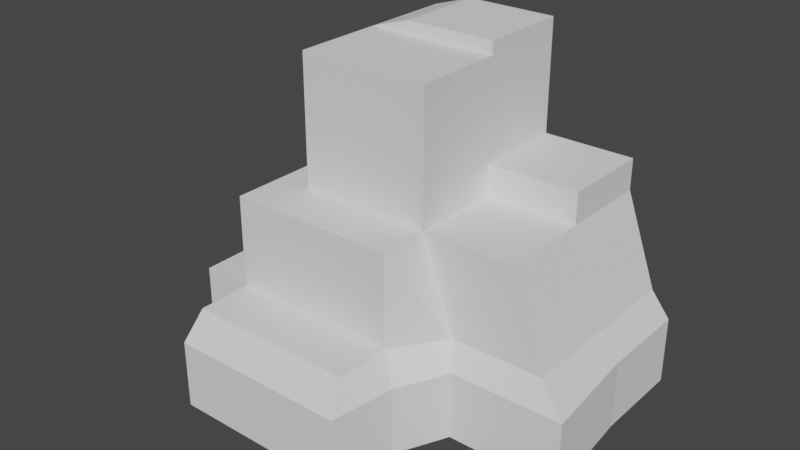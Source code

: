 # Source: Crystal.blend  (saved by Blender 3.1.7; exported with 4.5.12 LTS)
import bpy
from mathutils import Matrix  # noqa: F401  (used for matrix-valued properties, if any)

bpy.ops.wm.read_factory_settings(use_empty=True)
scene = bpy.context.scene
scene.name = 'Scene'

# ---- collections
col_collection = bpy.data.collections.new('Collection'); scene.collection.children.link(col_collection)

# ---- world
world_world = bpy.data.worlds.new('World'); scene.world = world_world
world_world.use_nodes = True; world_world.node_tree.nodes.clear()
_N = world_world.node_tree.nodes; _L = world_world.node_tree.links
n0 = _N.new('ShaderNodeOutputWorld'); n0.name = 'World Output'; n0.location = (300, 300)
n1 = _N.new('ShaderNodeBackground'); n1.name = 'Background'; n1.location = (10, 300)
n1.inputs[0].default_value = (0.05088, 0.05088, 0.05088, 1.0)
_L.new(n1.outputs[0], n0.inputs[0])
n0.is_active_output = True
world_world.color = (0.05088, 0.05088, 0.05088)
world_world.use_sun_shadow = False
world_world.sun_shadow_jitter_overblur = 0.0

# ---- meshes
me_cube_001 = bpy.data.meshes.new('Cube.001')
me_cube_001.from_pydata([(-1.0, -1.0, -1.0), (-1.444, -1.0, 1.0), (-1.0, 1.0, -1.0), (-1.444, 1.0, 1.0), (1.679, -1.146, -1.0), (1.0, -1.0, 1.0), (1.573, 1.0, -1.0), (1.0, 1.0, 1.0), (-1.0, 0.0, -1.0), (-1.444, 0.0, 1.0), (1.573, 0.0, -1.0), (1.0, 0.0, 1.0), (0.0, 1.0, -1.0), (0.0, 1.0, 1.0), (0.4692, -1.146, -1.0), (0.0, -1.0, 1.0), (0.0, 0.0, 1.0), (0.0, 0.0, -1.0), (-1.444, 0.0, 2.417), (-1.444, 1.0, 2.417), (0.0, -1.0, 2.417), (-1.444, -1.0, 2.417), (0.0, 1.0, 2.417), (0.0, 0.0, 2.417), (-1.0, 0.0, 2.558), (-1.0, 1.0, 2.558), (0.0, 1.0, 2.558), (0.0, 0.0, 2.558), (0.0, 1.0, 1.338), (1.0, 1.0, 1.338), (1.0, 0.0, 1.338), (0.0, 0.0, 1.338), (-1.835, 0.0, -1.0), (-1.835, -1.0, -1.0), (-1.835, -1.0, 1.0), (-1.835, 0.0, 1.0), (-1.835, 1.0, 1.0), (-1.835, 1.0, -1.0), (-1.0, -1.55, -1.0), (-1.0, -1.55, 1.0), (0.0, -1.55, 1.0), (0.212, -1.696, -1.0), (-1.835, -1.55, -1.0), (-1.835, -1.55, 1.0), (-1.0, 1.0, 0.0), (1.363, 1.0, 0.0), (1.363, -1.0, 0.0), (1.363, 0.0, 0.0), (0.3634, -1.0, 0.0), (0.0, 1.0, 0.0), (-1.835, -1.0, 0.0), (-1.835, 1.0, 0.0), (-1.835, 0.0, 0.0), (-1.0, -1.55, 0.0), (0.0, -1.55, 0.0), (-1.835, -1.55, 0.0), (-1.0, -2.39, -1.0), (0.1062, -2.39, -1.0), (0.0, -2.128, 0.0), (-1.835, -2.39, -1.0), (-1.0, -2.128, 0.0), (-1.835, -2.128, 0.0), (-2.726, 0.0, -1.0), (-2.726, -1.0, -1.0), (-2.393, 1.0, 0.0), (-2.726, 1.0, -1.0), (-2.393, 0.0, 0.0), (-2.393, -1.55, -1.0), (-2.393, -1.0, 0.0), (-2.393, -1.55, 0.0), (-1.0, 1.0, -0.2659), (1.573, 1.0, -0.2659), (1.679, -1.146, -0.2659), (1.573, 0.0, -0.2659), (0.4692, -1.146, -0.2659), (0.0, 1.0, -0.2659), (-1.835, 1.0, -0.2659), (0.212, -1.696, -0.2659), (-1.835, -1.55, -0.2659), (0.1062, -2.39, -0.2659), (-1.0, -2.39, -0.2659), (-1.835, -2.39, -0.2659), (-2.726, 1.0, -0.2659), (-2.726, 0.0, -0.2659), (-2.726, -1.0, -0.2659), (-2.393, -1.55, -0.2659)], [], [(2, 8, 32, 37), (49, 13, 7, 45), (47, 11, 5, 46), (48, 15, 40, 54), (17, 10, 4, 14), (13, 3, 19, 22), (16, 13, 22, 23), (12, 6, 10, 17), (45, 7, 11, 47), (70, 2, 37, 76), (2, 12, 17, 8), (7, 13, 28, 29), (11, 16, 15, 5), (8, 17, 14, 0), (46, 5, 15, 48), (44, 3, 13, 49), (23, 18, 21, 20), (18, 23, 27, 24), (15, 16, 23, 20), (3, 9, 18, 19), (9, 1, 21, 18), (1, 15, 20, 21), (26, 25, 24, 27), (19, 18, 24, 25), (23, 22, 26, 27), (22, 19, 25, 26), (29, 28, 31, 30), (16, 11, 30, 31), (13, 16, 31, 28), (11, 7, 29, 30), (52, 35, 36, 51), (50, 34, 35, 52), (1, 34, 43, 39), (1, 9, 35, 34), (9, 3, 36, 35), (8, 0, 33, 32), (54, 40, 39, 53), (53, 39, 43, 55), (78, 55, 69, 85), (33, 0, 38, 42), (15, 1, 39, 40), (0, 14, 41, 38), (34, 50, 55, 43), (42, 38, 56, 59), (78, 42, 59, 81), (37, 32, 62, 65), (50, 52, 66, 68), (70, 44, 49, 75), (72, 46, 48, 74), (3, 44, 51, 36), (71, 45, 47, 73), (74, 48, 54, 77), (73, 47, 46, 72), (75, 49, 45, 71), (80, 60, 61, 81), (79, 58, 60, 80), (54, 53, 60, 58), (38, 41, 57, 56), (53, 55, 61, 60), (77, 54, 58, 79), (84, 63, 67, 85), (84, 68, 66, 83), (83, 66, 64, 82), (32, 33, 63, 62), (33, 42, 67, 63), (52, 51, 64, 66), (55, 50, 68, 69), (76, 37, 65, 82), (51, 76, 82, 64), (62, 83, 82, 65), (63, 84, 83, 62), (68, 84, 85, 69), (41, 77, 79, 57), (57, 79, 80, 56), (56, 80, 81, 59), (12, 75, 71, 6), (10, 73, 72, 4), (14, 74, 77, 41), (6, 71, 73, 10), (4, 72, 74, 14), (2, 70, 75, 12), (55, 78, 81, 61), (42, 78, 85, 67), (44, 70, 76, 51)])
_uv = me_cube_001.uv_layers.new(name='UVMap')
_uv.uv.foreach_set('vector', [0.125, 0.5, 0.125, 0.625, 0.125, 0.625, 0.125, 0.5, 0.5, 0.375, 0.625, 0.375, 0.625, 0.5, 0.5, 0.5, 0.5, 0.625, 0.625, 0.625, 0.625, 0.75, 0.5, 0.75, 0.5, 0.875, 0.625, 0.875, 0.625, 0.875, 0.5, 0.875, 0.25, 0.625, 0.375, 0.625, 0.375, 0.75, 0.25, 0.75, 0.625, 0.375, 0.625, 0.25, 0.625, 0.25, 0.625, 0.375, 0.75, 0.625, 0.75, 0.5, 0.75, 0.5, 0.75, 0.625, 0.25, 0.5, 0.375, 0.5, 0.375, 0.625, 0.25, 0.625, 0.5, 0.5, 0.625, 0.5, 0.625, 0.625, 0.5, 0.625, 0.4668, 0.25, 0.375, 0.25, 0.375, 0.25, 0.4668, 0.25, 0.125, 0.5, 0.25, 0.5, 0.25, 0.625, 0.125, 0.625, 0.625, 0.5, 0.625, 0.375, 0.625, 0.375, 0.625, 0.5, 0.625, 0.625, 0.75, 0.625, 0.75, 0.75, 0.625, 0.75, 0.125, 0.625, 0.25, 0.625, 0.25, 0.75, 0.125, 0.75, 0.5, 0.75, 0.625, 0.75, 0.625, 0.875, 0.5, 0.875, 0.5, 0.25, 0.625, 0.25, 0.625, 0.375, 0.5, 0.375, 0.75, 0.625, 0.875, 0.625, 0.875, 0.75, 0.75, 0.75, 0.875, 0.625, 0.75, 0.625, 0.75, 0.625, 0.875, 0.625, 0.75, 0.75, 0.75, 0.625, 0.75, 0.625, 0.75, 0.75, 0.625, 0.25, 0.625, 0.125, 0.625, 0.125, 0.625, 0.25, 0.625, 0.125, 0.625, 0.0, 0.625, 0.0, 0.625, 0.125, 0.625, 1.0, 0.625, 0.875, 0.625, 0.875, 0.625, 1.0, 0.75, 0.5, 0.875, 0.5, 0.875, 0.625, 0.75, 0.625, 0.625, 0.25, 0.625, 0.125, 0.625, 0.125, 0.625, 0.25, 0.75, 0.625, 0.75, 0.5, 0.75, 0.5, 0.75, 0.625, 0.625, 0.375, 0.625, 0.25, 0.625, 0.25, 0.625, 0.375, 0.625, 0.5, 0.75, 0.5, 0.75, 0.625, 0.625, 0.625, 0.75, 0.625, 0.625, 0.625, 0.625, 0.625, 0.75, 0.625, 0.75, 0.5, 0.75, 0.625, 0.75, 0.625, 0.75, 0.5, 0.625, 0.625, 0.625, 0.5, 0.625, 0.5, 0.625, 0.625, 0.5, 0.125, 0.625, 0.125, 0.625, 0.25, 0.5, 0.25, 0.5, 0.0, 0.625, 0.0, 0.625, 0.125, 0.5, 0.125, 0.625, 0.0, 0.625, 0.0, 0.625, 0.0, 0.625, 0.0, 0.625, 0.0, 0.625, 0.125, 0.625, 0.125, 0.625, 0.0, 0.625, 0.125, 0.625, 0.25, 0.625, 0.25, 0.625, 0.125, 0.125, 0.625, 0.125, 0.75, 0.125, 0.75, 0.125, 0.625, 0.5, 0.875, 0.625, 0.875, 0.625, 1.0, 0.5, 1.0, 0.5, 1.0, 0.625, 1.0, 0.625, 1.0, 0.5, 1.0, 0.4668, 0.0, 0.5, 0.0, 0.5, 0.0, 0.4668, 0.0, 0.125, 0.75, 0.125, 0.75, 0.125, 0.75, 0.125, 0.75, 0.625, 0.875, 0.625, 1.0, 0.625, 1.0, 0.625, 0.875, 0.125, 0.75, 0.25, 0.75, 0.25, 0.75, 0.125, 0.75, 0.625, 0.0, 0.5, 0.0, 0.5, 0.0, 0.625, 0.0, 0.125, 0.75, 0.125, 0.75, 0.125, 0.75, 0.125, 0.75, 0.4668, 0.0, 0.375, 0.0, 0.375, 0.0, 0.4668, 0.0, 0.125, 0.5, 0.125, 0.625, 0.125, 0.625, 0.125, 0.5, 0.5, 0.0, 0.5, 0.125, 0.5, 0.125, 0.5, 0.0, 0.4668, 0.25, 0.5, 0.25, 0.5, 0.375, 0.4668, 0.375, 0.4668, 0.75, 0.5, 0.75, 0.5, 0.875, 0.4668, 0.875, 0.625, 0.25, 0.5, 0.25, 0.5, 0.25, 0.625, 0.25, 0.4668, 0.5, 0.5, 0.5, 0.5, 0.625, 0.4668, 0.625, 0.4668, 0.875, 0.5, 0.875, 0.5, 0.875, 0.4668, 0.875, 0.4668, 0.625, 0.5, 0.625, 0.5, 0.75, 0.4668, 0.75, 0.4668, 0.375, 0.5, 0.375, 0.5, 0.5, 0.4668, 0.5, 0.4668, 1.0, 0.5, 1.0, 0.5, 1.0, 0.4668, 1.0, 0.4668, 0.875, 0.5, 0.875, 0.5, 1.0, 0.4668, 1.0, 0.5, 0.875, 0.5, 1.0, 0.5, 1.0, 0.5, 0.875, 0.125, 0.75, 0.25, 0.75, 0.25, 0.75, 0.125, 0.75, 0.5, 1.0, 0.5, 1.0, 0.5, 1.0, 0.5, 1.0, 0.4668, 0.875, 0.5, 0.875, 0.5, 0.875, 0.4668, 0.875, 0.4668, 0.0, 0.375, 0.0, 0.375, 0.0, 0.4668, 0.0, 0.4668, 0.0, 0.5, 0.0, 0.5, 0.125, 0.4668, 0.125, 0.4668, 0.125, 0.5, 0.125, 0.5, 0.25, 0.4668, 0.25, 0.125, 0.625, 0.125, 0.75, 0.125, 0.75, 0.125, 0.625, 0.125, 0.75, 0.125, 0.75, 0.125, 0.75, 0.125, 0.75, 0.5, 0.125, 0.5, 0.25, 0.5, 0.25, 0.5, 0.125, 0.5, 0.0, 0.5, 0.0, 0.5, 0.0, 0.5, 0.0, 0.4668, 0.25, 0.375, 0.25, 0.375, 0.25, 0.4668, 0.25, 0.5, 0.25, 0.4668, 0.25, 0.4668, 0.25, 0.5, 0.25, 0.375, 0.125, 0.4668, 0.125, 0.4668, 0.25, 0.375, 0.25, 0.375, 0.0, 0.4668, 0.0, 0.4668, 0.125, 0.375, 0.125, 0.5, 0.0, 0.4668, 0.0, 0.4668, 0.0, 0.5, 0.0, 0.375, 0.875, 0.4668, 0.875, 0.4668, 0.875, 0.375, 0.875, 0.375, 0.875, 0.4668, 0.875, 0.4668, 1.0, 0.375, 1.0, 0.375, 1.0, 0.4668, 1.0, 0.4668, 1.0, 0.375, 1.0, 0.375, 0.375, 0.4668, 0.375, 0.4668, 0.5, 0.375, 0.5, 0.375, 0.625, 0.4668, 0.625, 0.4668, 0.75, 0.375, 0.75, 0.375, 0.875, 0.4668, 0.875, 0.4668, 0.875, 0.375, 0.875, 0.375, 0.5, 0.4668, 0.5, 0.4668, 0.625, 0.375, 0.625, 0.375, 0.75, 0.4668, 0.75, 0.4668, 0.875, 0.375, 0.875, 0.375, 0.25, 0.4668, 0.25, 0.4668, 0.375, 0.375, 0.375, 0.5, 0.0, 0.4668, 0.0, 0.4668, 0.0, 0.5, 0.0, 0.375, 0.0, 0.4668, 0.0, 0.4668, 0.0, 0.375, 0.0, 0.5, 0.25, 0.4668, 0.25, 0.4668, 0.25, 0.5, 0.25])
me_cube_001.use_remesh_fix_poles = True
me_cube_001.use_remesh_preserve_attributes = False
me_cube_001.update()

# ---- objects
ob_cube = bpy.data.objects.new('Cube', me_cube_001)

# ---- transforms, parenting, visibility, modifiers, constraints
ob_cube.location = (0.0, 0.0, 0.0)

# ---- collection membership
col_collection.objects.link(ob_cube)

# ---- scene / render settings (as saved in the file)
scene.frame_start = 1; scene.frame_end = 250; scene.frame_set(1)
scene.render.engine = 'BLENDER_EEVEE_NEXT'
scene.cycles.sampling_pattern = 'TABULATED_SOBOL'
scene.cycles.use_light_tree = False
scene.view_settings.view_transform = 'Filmic'
bpy.context.view_layer.update()

# ---- added for rendering (the .blend has no active camera and no usable light): camera, sun
cam_auto = bpy.data.cameras.new('AutoCamera')
cam_auto.lens = 50.0
cam_auto.sensor_width = 36.0
cam_auto.clip_end = 1000.0
ob_auto_camera = bpy.data.objects.new('AutoCamera', cam_auto)
scene.collection.objects.link(ob_auto_camera)
ob_auto_camera.location = (5.58192, -8.02167, 5.66344)
ob_auto_camera.rotation_euler = (1.09748, -7.21219e-08, 0.694738)
scene.camera = ob_auto_camera
light_auto_sun = bpy.data.lights.new('AutoSun', 'SUN')
light_auto_sun.energy = 3.0
light_auto_sun.angle = 0.0523599
ob_auto_sun = bpy.data.objects.new('AutoSun', light_auto_sun)
scene.collection.objects.link(ob_auto_sun)
ob_auto_sun.rotation_euler = (0.872665, 0.174533, 0.523599)
bpy.context.view_layer.update()
